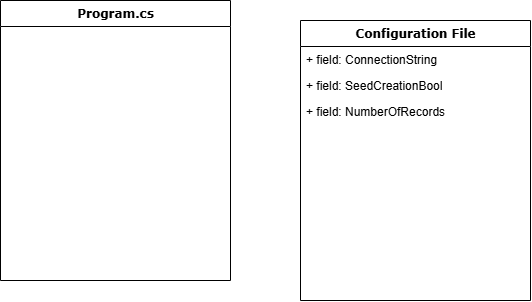

The diagram above was exported from draw.io. Its source (the exported page's mxGraphModel, read from the mxfile embedded in the PNG):
<mxGraphModel dx="795" dy="472" grid="1" gridSize="10" guides="1" tooltips="1" connect="1" arrows="1" fold="1" page="1" pageScale="1" pageWidth="1100" pageHeight="850" background="none" math="0" shadow="0">
  <root>
    <mxCell id="0" />
    <mxCell id="1" parent="0" />
    <mxCell id="78961159f06e98e8-17" value="Program.cs" style="swimlane;html=1;fontStyle=1;align=center;verticalAlign=top;childLayout=stackLayout;horizontal=1;startSize=26;horizontalStack=0;resizeParent=1;resizeLast=0;collapsible=1;marginBottom=0;swimlaneFillColor=#ffffff;rounded=0;shadow=0;comic=0;labelBackgroundColor=none;strokeWidth=1;fillColor=none;fontFamily=Verdana;fontSize=12;swimlaneLine=1;" parent="1" vertex="1">
      <mxGeometry x="90" y="80" width="230" height="280" as="geometry" />
    </mxCell>
    <mxCell id="PfnroREumch6QWyq4AAn-30" style="text;html=1;strokeColor=none;fillColor=none;align=left;verticalAlign=top;spacingLeft=4;spacingRight=4;whiteSpace=wrap;overflow=hidden;rotatable=0;points=[[0,0.5],[1,0.5]];portConstraint=eastwest;" vertex="1" parent="78961159f06e98e8-17">
      <mxGeometry y="26" width="230" height="26" as="geometry" />
    </mxCell>
    <mxCell id="PfnroREumch6QWyq4AAn-31" style="text;html=1;strokeColor=none;fillColor=none;align=left;verticalAlign=top;spacingLeft=4;spacingRight=4;whiteSpace=wrap;overflow=hidden;rotatable=0;points=[[0,0.5],[1,0.5]];portConstraint=eastwest;" vertex="1" parent="78961159f06e98e8-17">
      <mxGeometry y="52" width="230" height="26" as="geometry" />
    </mxCell>
    <mxCell id="PfnroREumch6QWyq4AAn-33" style="text;html=1;strokeColor=none;fillColor=none;align=left;verticalAlign=top;spacingLeft=4;spacingRight=4;whiteSpace=wrap;overflow=hidden;rotatable=0;points=[[0,0.5],[1,0.5]];portConstraint=eastwest;" vertex="1" parent="78961159f06e98e8-17">
      <mxGeometry y="78" width="230" height="26" as="geometry" />
    </mxCell>
    <mxCell id="PfnroREumch6QWyq4AAn-27" style="text;html=1;strokeColor=none;fillColor=none;align=left;verticalAlign=top;spacingLeft=4;spacingRight=4;whiteSpace=wrap;overflow=hidden;rotatable=0;points=[[0,0.5],[1,0.5]];portConstraint=eastwest;" vertex="1" parent="78961159f06e98e8-17">
      <mxGeometry y="104" width="230" height="26" as="geometry" />
    </mxCell>
    <mxCell id="PfnroREumch6QWyq4AAn-126" value="Configuration File" style="swimlane;html=1;fontStyle=1;align=center;verticalAlign=top;childLayout=stackLayout;horizontal=1;startSize=26;horizontalStack=0;resizeParent=1;resizeLast=0;collapsible=1;marginBottom=0;swimlaneFillColor=#ffffff;rounded=0;shadow=0;comic=0;labelBackgroundColor=none;strokeWidth=1;fillColor=none;fontFamily=Verdana;fontSize=12;swimlaneLine=1;" vertex="1" parent="1">
      <mxGeometry x="390" y="100" width="230" height="280" as="geometry" />
    </mxCell>
    <mxCell id="PfnroREumch6QWyq4AAn-127" value="+ field: ConnectionString" style="text;html=1;strokeColor=none;fillColor=none;align=left;verticalAlign=top;spacingLeft=4;spacingRight=4;whiteSpace=wrap;overflow=hidden;rotatable=0;points=[[0,0.5],[1,0.5]];portConstraint=eastwest;" vertex="1" parent="PfnroREumch6QWyq4AAn-126">
      <mxGeometry y="26" width="230" height="26" as="geometry" />
    </mxCell>
    <mxCell id="PfnroREumch6QWyq4AAn-128" value="+ field: SeedCreationBool" style="text;html=1;strokeColor=none;fillColor=none;align=left;verticalAlign=top;spacingLeft=4;spacingRight=4;whiteSpace=wrap;overflow=hidden;rotatable=0;points=[[0,0.5],[1,0.5]];portConstraint=eastwest;" vertex="1" parent="PfnroREumch6QWyq4AAn-126">
      <mxGeometry y="52" width="230" height="26" as="geometry" />
    </mxCell>
    <mxCell id="PfnroREumch6QWyq4AAn-129" value="+ field: NumberOfRecords" style="text;html=1;strokeColor=none;fillColor=none;align=left;verticalAlign=top;spacingLeft=4;spacingRight=4;whiteSpace=wrap;overflow=hidden;rotatable=0;points=[[0,0.5],[1,0.5]];portConstraint=eastwest;" vertex="1" parent="PfnroREumch6QWyq4AAn-126">
      <mxGeometry y="78" width="230" height="26" as="geometry" />
    </mxCell>
    <mxCell id="PfnroREumch6QWyq4AAn-130" style="text;html=1;strokeColor=none;fillColor=none;align=left;verticalAlign=top;spacingLeft=4;spacingRight=4;whiteSpace=wrap;overflow=hidden;rotatable=0;points=[[0,0.5],[1,0.5]];portConstraint=eastwest;" vertex="1" parent="PfnroREumch6QWyq4AAn-126">
      <mxGeometry y="104" width="230" height="26" as="geometry" />
    </mxCell>
  </root>
</mxGraphModel>